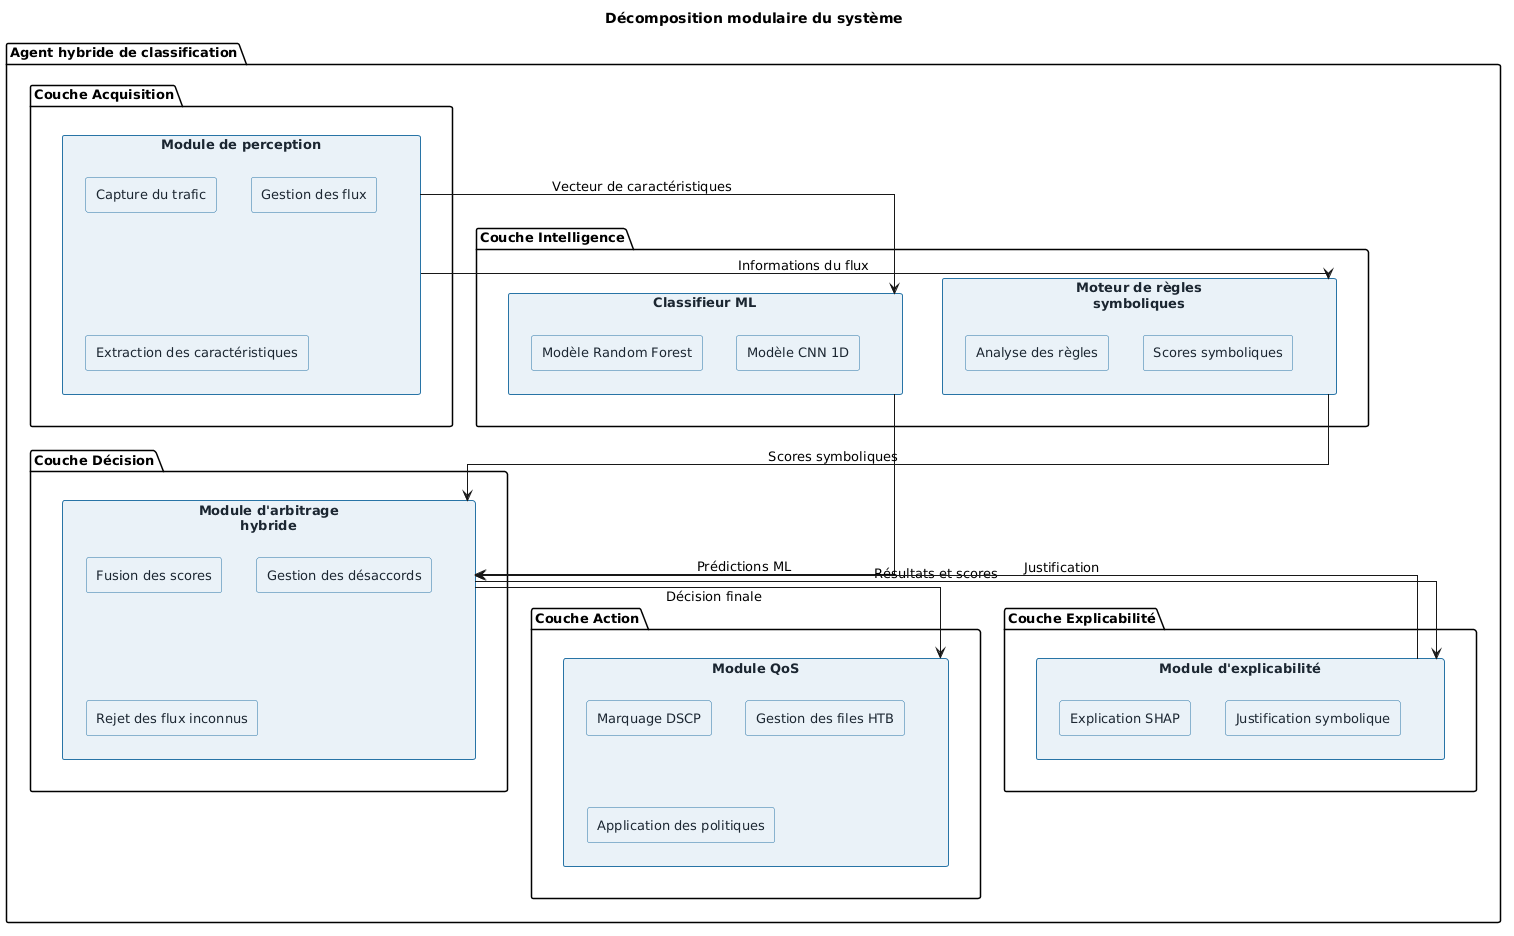

The diagram above was rendered by PlantUML. Its source (embedded in the PNG):
@startuml
title Décomposition modulaire du système

skinparam backgroundColor white
skinparam componentStyle rectangle
skinparam shadowing false
skinparam linetype ortho
skinparam defaultFontName Arial
skinparam defaultFontSize 13

skinparam component {
    BackgroundColor #EAF2F8
    BorderColor #2874A6
    FontColor #1B2631
}

package "Agent hybride de classification" {

    package "Couche Acquisition" {
        component "Module de perception" as P {
            [Capture du trafic]
            [Gestion des flux]
            [Extraction des caractéristiques]
        }
    }

    package "Couche Intelligence" {
        component "Classifieur ML" as ML {
            [Modèle Random Forest]
            [Modèle CNN 1D]
        }

        component "Moteur de règles\nsymboliques" as RS {
            [Analyse des règles]
            [Scores symboliques]
        }
    }

    package "Couche Décision" {
        component "Module d'arbitrage\nhybride" as A {
            [Fusion des scores]
            [Gestion des désaccords]
            [Rejet des flux inconnus]
        }
    }

    package "Couche Action" {
        component "Module QoS" as Q {
            [Marquage DSCP]
            [Gestion des files HTB]
            [Application des politiques]
        }
    }

    package "Couche Explicabilité" {
        component "Module d'explicabilité" as E {
            [Explication SHAP]
            [Justification symbolique]
        }
    }
}

P --> ML : Vecteur de caractéristiques
P --> RS : Informations du flux

ML --> A : Prédictions ML
RS --> A : Scores symboliques

A --> Q : Décision finale
A --> E : Résultats et scores

E --> A : Justification
@enduml